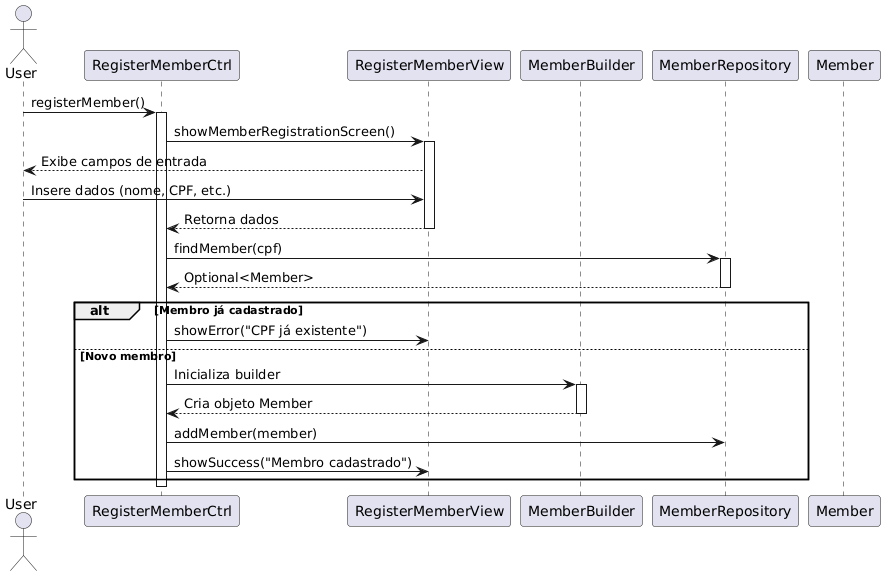

The diagram above was rendered by PlantUML. Its source (embedded in the PNG):
@startuml
actor User
participant RegisterMemberCtrl
participant RegisterMemberView
participant MemberBuilder
participant MemberRepository
participant Member

User -> RegisterMemberCtrl : registerMember()
activate RegisterMemberCtrl
RegisterMemberCtrl -> RegisterMemberView : showMemberRegistrationScreen()
activate RegisterMemberView
RegisterMemberView --> User : Exibe campos de entrada
User -> RegisterMemberView : Insere dados (nome, CPF, etc.)
RegisterMemberView --> RegisterMemberCtrl : Retorna dados
deactivate RegisterMemberView

RegisterMemberCtrl -> MemberRepository : findMember(cpf)
activate MemberRepository
MemberRepository --> RegisterMemberCtrl : Optional<Member>
deactivate MemberRepository

alt Membro já cadastrado
    RegisterMemberCtrl -> RegisterMemberView : showError("CPF já existente")
else Novo membro
    RegisterMemberCtrl -> MemberBuilder : Inicializa builder
    activate MemberBuilder
    MemberBuilder --> RegisterMemberCtrl : Cria objeto Member
    deactivate MemberBuilder

    RegisterMemberCtrl -> MemberRepository : addMember(member)
    RegisterMemberCtrl -> RegisterMemberView : showSuccess("Membro cadastrado")
end

deactivate RegisterMemberCtrl
@enduml